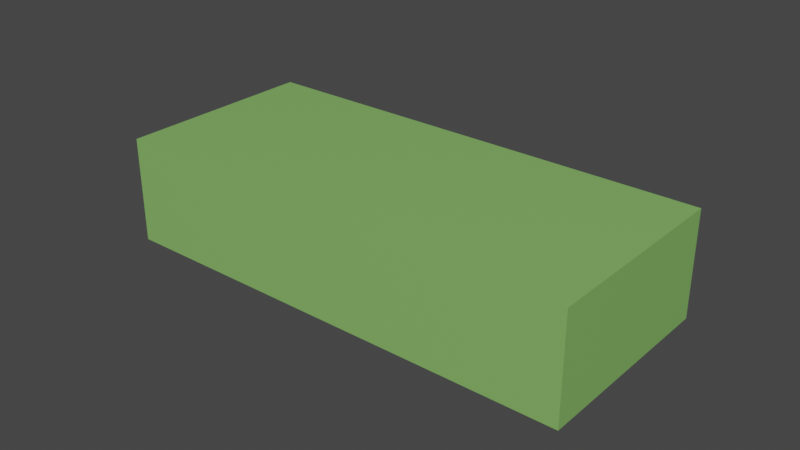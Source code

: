 # Source: untitled.blend  (saved by Blender 2.91.10; exported with 4.5.12 LTS)
import bpy
from mathutils import Matrix  # noqa: F401  (used for matrix-valued properties, if any)

bpy.ops.wm.read_factory_settings(use_empty=True)
scene = bpy.context.scene
scene.name = 'Scene'

# ---- collections
col_collection = bpy.data.collections.new('Collection'); scene.collection.children.link(col_collection)

# ---- materials (node trees are filled in below, after node groups)
mat_material = bpy.data.materials.new('Material')
mat_material.alpha_threshold = 0.0
mat_material.use_transparent_shadow = False
mat_material.line_color = (0.0, 0.0, 0.0, 1.0)

# ---- material node trees
mat_material.use_nodes = True; mat_material.node_tree.nodes.clear()
_N = mat_material.node_tree.nodes; _L = mat_material.node_tree.links
n0 = _N.new('ShaderNodeOutputMaterial'); n0.name = 'Material Output'; n0.location = (300, 300)
n1 = _N.new('ShaderNodeBsdfPrincipled'); n1.name = 'Principled BSDF'; n1.location = (10, 300)
n1.distribution = 'GGX'
n1.subsurface_method = 'BURLEY'
n1.inputs[0].default_value = (0.2346, 0.4969, 0.1301, 1.0)
n1.inputs[2].default_value = 0.4
n1.inputs[3].default_value = 1.45
n1.inputs[27].default_value = (0.0, 0.0, 0.0, 1.0)
n1.inputs[28].default_value = 1.0
_L.new(n1.outputs[0], n0.inputs[0])
n0.is_active_output = True

# ---- world
world_world = bpy.data.worlds.new('World'); scene.world = world_world
world_world.use_nodes = True; world_world.node_tree.nodes.clear()
_N = world_world.node_tree.nodes; _L = world_world.node_tree.links
n0 = _N.new('ShaderNodeOutputWorld'); n0.name = 'World Output'; n0.location = (300, 300)
n1 = _N.new('ShaderNodeBackground'); n1.name = 'Background'; n1.location = (10, 300)
n1.inputs[0].default_value = (0.05088, 0.05088, 0.05088, 1.0)
_L.new(n1.outputs[0], n0.inputs[0])
n0.is_active_output = True
world_world.color = (0.05088, 0.05088, 0.05088)
world_world.use_sun_shadow = False
world_world.sun_shadow_jitter_overblur = 0.0

# ---- meshes
me_cube_001 = bpy.data.meshes.new('Cube.001')
me_cube_001.from_pydata([(-0.07684, -0.03302, -0.0172), (-0.07684, -0.03302, 0.0172), (-0.07684, 0.03302, -0.0172), (-0.07684, 0.03302, 0.0172), (0.07684, -0.03302, -0.0172), (0.07684, -0.03302, 0.0172), (0.07684, 0.03302, -0.0172), (0.07684, 0.03302, 0.0172)], [], [(0, 1, 3, 2), (2, 3, 7, 6), (6, 7, 5, 4), (4, 5, 1, 0), (2, 6, 4, 0), (7, 3, 1, 5)])
_uv = me_cube_001.uv_layers.new(name='UVMap')
_uv.uv.foreach_set('vector', [0.375, 0.0, 0.625, 0.0, 0.625, 0.25, 0.375, 0.25, 0.375, 0.25, 0.625, 0.25, 0.625, 0.5, 0.375, 0.5, 0.375, 0.5, 0.625, 0.5, 0.625, 0.75, 0.375, 0.75, 0.375, 0.75, 0.625, 0.75, 0.625, 1.0, 0.375, 1.0, 0.125, 0.5, 0.375, 0.5, 0.375, 0.75, 0.125, 0.75, 0.625, 0.5, 0.875, 0.5, 0.875, 0.75, 0.625, 0.75])
me_cube_001.materials.append(mat_material)
me_cube_001.use_remesh_fix_poles = True
me_cube_001.use_remesh_preserve_attributes = False
me_cube_001.use_mirror_vertex_groups = False
me_cube_001.update()

# ---- objects
ob_cube = bpy.data.objects.new('Cube', me_cube_001)

# ---- transforms, parenting, visibility, modifiers, constraints
ob_cube.location = (0.0, 0.0, 0.0)
ob_cube.lineart.crease_threshold = 0.0

# ---- collection membership
col_collection.objects.link(ob_cube)

# ---- scene / render settings (as saved in the file)
scene.frame_start = 1; scene.frame_end = 250; scene.frame_set(1)
scene.render.engine = 'BLENDER_EEVEE_NEXT'
scene.cycles.use_denoising = False
scene.cycles.samples = 128
scene.cycles.sampling_pattern = 'TABULATED_SOBOL'
scene.cycles.use_adaptive_sampling = False
scene.cycles.use_light_tree = False
scene.view_settings.view_transform = 'Filmic'
bpy.context.view_layer.update()

# ---- added for rendering (the .blend has no active camera and no usable light): camera, sun
cam_auto = bpy.data.cameras.new('AutoCamera')
cam_auto.lens = 50.0
cam_auto.sensor_width = 36.0
cam_auto.clip_end = 1000.0
ob_auto_camera = bpy.data.objects.new('AutoCamera', cam_auto)
scene.collection.objects.link(ob_auto_camera)
ob_auto_camera.location = (0.185045, -0.222054, 0.148036)
ob_auto_camera.rotation_euler = (1.09748, -7.21219e-08, 0.694738)
scene.camera = ob_auto_camera
light_auto_sun = bpy.data.lights.new('AutoSun', 'SUN')
light_auto_sun.energy = 3.0
light_auto_sun.angle = 0.0523599
ob_auto_sun = bpy.data.objects.new('AutoSun', light_auto_sun)
scene.collection.objects.link(ob_auto_sun)
ob_auto_sun.rotation_euler = (0.872665, 0.174533, 0.523599)
bpy.context.view_layer.update()
